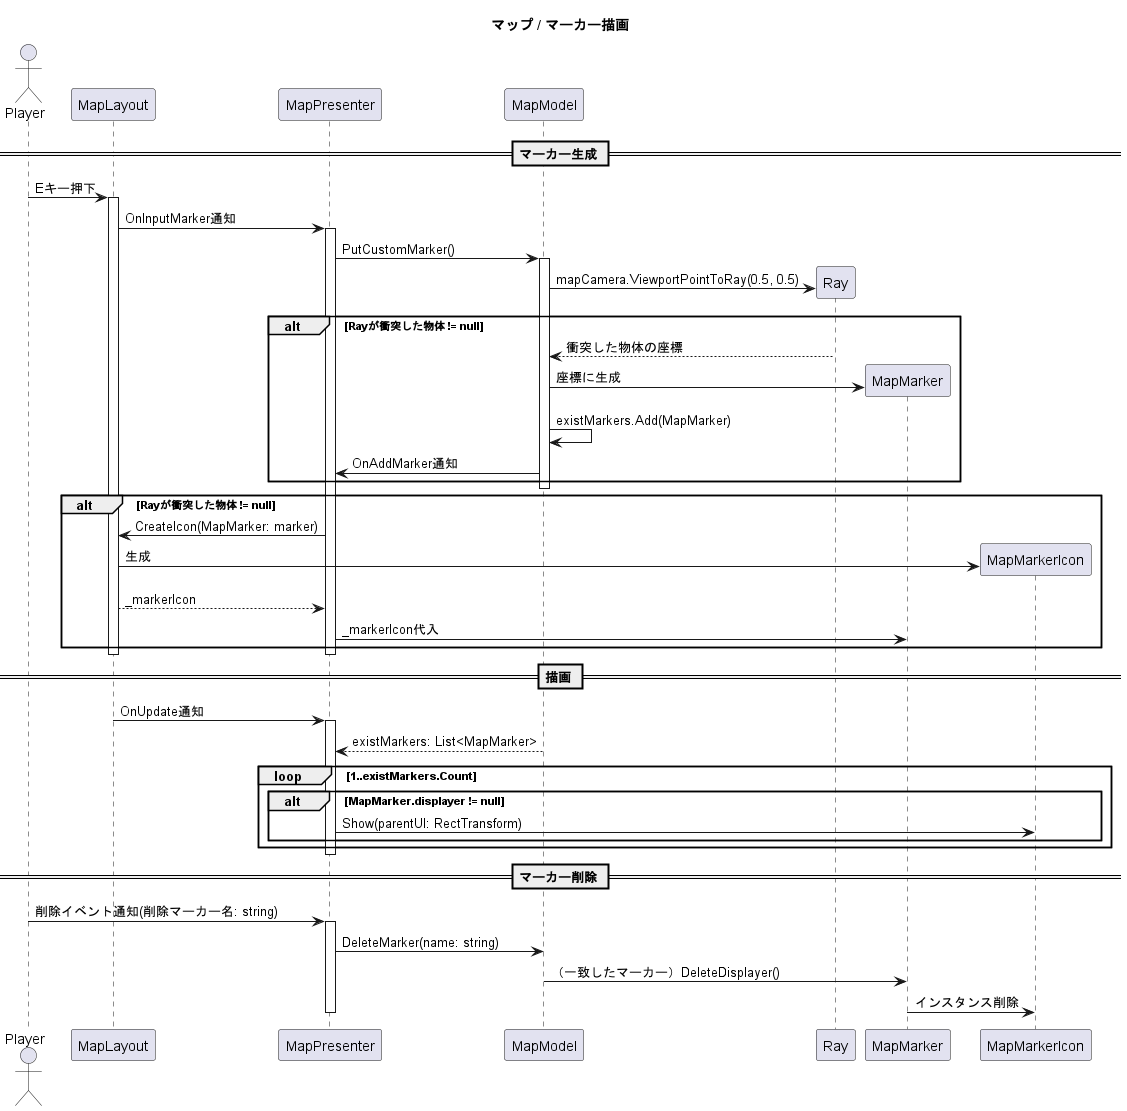

The diagram above was rendered by PlantUML. Its source (embedded in the PNG):
@startuml MapPutMarker
title マップ / マーカー描画
actor Player

Participant MapLayout
Participant MapPresenter
Participant MapModel

== マーカー生成 ==
Player -> MapLayout : Eキー押下
activate MapLayout
    MapLayout -> MapPresenter : OnInputMarker通知
    activate MapPresenter
        MapPresenter -> MapModel : PutCustomMarker()
        activate MapModel
            MapModel -> Ray ** : mapCamera.ViewportPointToRay(0.5, 0.5)
            alt Rayが衝突した物体 != null
                Ray --> MapModel : 衝突した物体の座標
                MapModel -> MapMarker ** : 座標に生成
                MapModel -> MapModel : existMarkers.Add(MapMarker)
                MapModel -> MapPresenter : OnAddMarker通知
            end
        deactivate MapModel
        alt Rayが衝突した物体 != null
            MapPresenter -> MapLayout : CreateIcon(MapMarker: marker)
            MapLayout -> MapMarkerIcon ** : 生成
            MapLayout --> MapPresenter : _markerIcon
            MapPresenter -> MapMarker : _markerIcon代入
        end

    deactivate MapPresenter
deactivate MapLayout

== 描画 ==
activate MapLayout
    MapLayout -> MapPresenter : OnUpdate通知
    activate MapPresenter
        MapModel --> MapPresenter : existMarkers: List<MapMarker>
        loop 1..existMarkers.Count
            alt MapMarker.displayer != null
                MapPresenter -> MapMarkerIcon : Show(parentUI: RectTransform)
            end
        end
    deactivate MapPresenter
deactivate MapLayout

== マーカー削除 ==
Player -> MapPresenter : 削除イベント通知(削除マーカー名: string)
activate MapPresenter
    MapPresenter -> MapModel : DeleteMarker(name: string)
    MapModel -> MapMarker : （一致したマーカー）DeleteDisplayer()
    MapMarker -> MapMarkerIcon : インスタンス削除
deactivate MapPresenter
' activate Canvas
' activate MapLayout

' activate MapPresenter
' activate MapModel



' Player -> MapLayout : Eキー押下
' MapLayout -> MapPresenter : OnPutMarker.Invoke()
' MapPresenter -> MapModel : PutCustomMarker()
' MapModel -> Ray ** : MapCameraからrayを生成
' Ray --> MapModel : 衝突したオブジェクト
' alt rayが衝突したオブジェクト != null
' MapModel -> MapMarker ** : 衝突地点に生成
' MapModel -> MapPresenter : OnAddMarker通知（生成座標: Vector3）
' MapPresenter -> MapLayout : UI上のマーカー作成
' MapLayout -> MapLayout : 生成座標→Canvas座標に変換
' MapLayout -> MapMarkerIcon ** : マーカー生成
' MapMarkerIcon -> MapMarker : displayerにセット
' end


@enduml